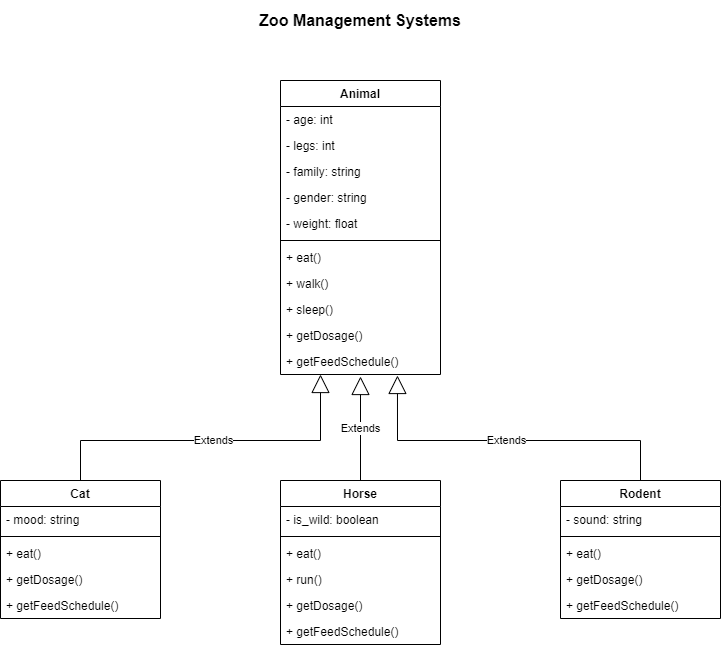

The diagram above was exported from draw.io. Its source (the exported page's mxGraphModel, read from the mxfile embedded in the PNG):
<mxGraphModel dx="1422" dy="1931" grid="1" gridSize="10" guides="1" tooltips="1" connect="1" arrows="1" fold="1" page="1" pageScale="1" pageWidth="827" pageHeight="1169" math="0" shadow="0">
  <root>
    <mxCell id="0" />
    <mxCell id="1" parent="0" />
    <mxCell id="yrssC3d8CU7R-63M5zTn-1" value="Animal" style="swimlane;fontStyle=1;align=center;verticalAlign=top;childLayout=stackLayout;horizontal=1;startSize=26;horizontalStack=0;resizeParent=1;resizeParentMax=0;resizeLast=0;collapsible=1;marginBottom=0;" vertex="1" parent="1">
      <mxGeometry x="320" y="40" width="160" height="294" as="geometry" />
    </mxCell>
    <mxCell id="yrssC3d8CU7R-63M5zTn-8" value="- age: int" style="text;strokeColor=none;fillColor=none;align=left;verticalAlign=top;spacingLeft=4;spacingRight=4;overflow=hidden;rotatable=0;points=[[0,0.5],[1,0.5]];portConstraint=eastwest;" vertex="1" parent="yrssC3d8CU7R-63M5zTn-1">
      <mxGeometry y="26" width="160" height="26" as="geometry" />
    </mxCell>
    <mxCell id="yrssC3d8CU7R-63M5zTn-67" value="- legs: int" style="text;strokeColor=none;fillColor=none;align=left;verticalAlign=top;spacingLeft=4;spacingRight=4;overflow=hidden;rotatable=0;points=[[0,0.5],[1,0.5]];portConstraint=eastwest;" vertex="1" parent="yrssC3d8CU7R-63M5zTn-1">
      <mxGeometry y="52" width="160" height="26" as="geometry" />
    </mxCell>
    <mxCell id="yrssC3d8CU7R-63M5zTn-71" value="- family: string" style="text;strokeColor=none;fillColor=none;align=left;verticalAlign=top;spacingLeft=4;spacingRight=4;overflow=hidden;rotatable=0;points=[[0,0.5],[1,0.5]];portConstraint=eastwest;" vertex="1" parent="yrssC3d8CU7R-63M5zTn-1">
      <mxGeometry y="78" width="160" height="26" as="geometry" />
    </mxCell>
    <mxCell id="yrssC3d8CU7R-63M5zTn-69" value="- gender: string" style="text;strokeColor=none;fillColor=none;align=left;verticalAlign=top;spacingLeft=4;spacingRight=4;overflow=hidden;rotatable=0;points=[[0,0.5],[1,0.5]];portConstraint=eastwest;" vertex="1" parent="yrssC3d8CU7R-63M5zTn-1">
      <mxGeometry y="104" width="160" height="26" as="geometry" />
    </mxCell>
    <mxCell id="yrssC3d8CU7R-63M5zTn-7" value="- weight: float" style="text;strokeColor=none;fillColor=none;align=left;verticalAlign=top;spacingLeft=4;spacingRight=4;overflow=hidden;rotatable=0;points=[[0,0.5],[1,0.5]];portConstraint=eastwest;" vertex="1" parent="yrssC3d8CU7R-63M5zTn-1">
      <mxGeometry y="130" width="160" height="26" as="geometry" />
    </mxCell>
    <mxCell id="yrssC3d8CU7R-63M5zTn-3" value="" style="line;strokeWidth=1;fillColor=none;align=left;verticalAlign=middle;spacingTop=-1;spacingLeft=3;spacingRight=3;rotatable=0;labelPosition=right;points=[];portConstraint=eastwest;" vertex="1" parent="yrssC3d8CU7R-63M5zTn-1">
      <mxGeometry y="156" width="160" height="8" as="geometry" />
    </mxCell>
    <mxCell id="yrssC3d8CU7R-63M5zTn-12" value="+ eat()" style="text;strokeColor=none;fillColor=none;align=left;verticalAlign=top;spacingLeft=4;spacingRight=4;overflow=hidden;rotatable=0;points=[[0,0.5],[1,0.5]];portConstraint=eastwest;" vertex="1" parent="yrssC3d8CU7R-63M5zTn-1">
      <mxGeometry y="164" width="160" height="26" as="geometry" />
    </mxCell>
    <mxCell id="yrssC3d8CU7R-63M5zTn-70" value="+ walk()" style="text;strokeColor=none;fillColor=none;align=left;verticalAlign=top;spacingLeft=4;spacingRight=4;overflow=hidden;rotatable=0;points=[[0,0.5],[1,0.5]];portConstraint=eastwest;" vertex="1" parent="yrssC3d8CU7R-63M5zTn-1">
      <mxGeometry y="190" width="160" height="26" as="geometry" />
    </mxCell>
    <mxCell id="yrssC3d8CU7R-63M5zTn-4" value="+ sleep()" style="text;strokeColor=none;fillColor=none;align=left;verticalAlign=top;spacingLeft=4;spacingRight=4;overflow=hidden;rotatable=0;points=[[0,0.5],[1,0.5]];portConstraint=eastwest;" vertex="1" parent="yrssC3d8CU7R-63M5zTn-1">
      <mxGeometry y="216" width="160" height="26" as="geometry" />
    </mxCell>
    <mxCell id="yrssC3d8CU7R-63M5zTn-72" value="+ getDosage()" style="text;strokeColor=none;fillColor=none;align=left;verticalAlign=top;spacingLeft=4;spacingRight=4;overflow=hidden;rotatable=0;points=[[0,0.5],[1,0.5]];portConstraint=eastwest;" vertex="1" parent="yrssC3d8CU7R-63M5zTn-1">
      <mxGeometry y="242" width="160" height="26" as="geometry" />
    </mxCell>
    <mxCell id="yrssC3d8CU7R-63M5zTn-73" value="+ getFeedSchedule()" style="text;strokeColor=none;fillColor=none;align=left;verticalAlign=top;spacingLeft=4;spacingRight=4;overflow=hidden;rotatable=0;points=[[0,0.5],[1,0.5]];portConstraint=eastwest;" vertex="1" parent="yrssC3d8CU7R-63M5zTn-1">
      <mxGeometry y="268" width="160" height="26" as="geometry" />
    </mxCell>
    <mxCell id="yrssC3d8CU7R-63M5zTn-49" value="Rodent" style="swimlane;fontStyle=1;align=center;verticalAlign=top;childLayout=stackLayout;horizontal=1;startSize=26;horizontalStack=0;resizeParent=1;resizeParentMax=0;resizeLast=0;collapsible=1;marginBottom=0;" vertex="1" parent="1">
      <mxGeometry x="600" y="440" width="160" height="138" as="geometry" />
    </mxCell>
    <mxCell id="yrssC3d8CU7R-63M5zTn-50" value="- sound: string" style="text;strokeColor=none;fillColor=none;align=left;verticalAlign=top;spacingLeft=4;spacingRight=4;overflow=hidden;rotatable=0;points=[[0,0.5],[1,0.5]];portConstraint=eastwest;" vertex="1" parent="yrssC3d8CU7R-63M5zTn-49">
      <mxGeometry y="26" width="160" height="26" as="geometry" />
    </mxCell>
    <mxCell id="yrssC3d8CU7R-63M5zTn-52" value="" style="line;strokeWidth=1;fillColor=none;align=left;verticalAlign=middle;spacingTop=-1;spacingLeft=3;spacingRight=3;rotatable=0;labelPosition=right;points=[];portConstraint=eastwest;" vertex="1" parent="yrssC3d8CU7R-63M5zTn-49">
      <mxGeometry y="52" width="160" height="8" as="geometry" />
    </mxCell>
    <mxCell id="yrssC3d8CU7R-63M5zTn-84" value="+ eat()" style="text;strokeColor=none;fillColor=none;align=left;verticalAlign=top;spacingLeft=4;spacingRight=4;overflow=hidden;rotatable=0;points=[[0,0.5],[1,0.5]];portConstraint=eastwest;" vertex="1" parent="yrssC3d8CU7R-63M5zTn-49">
      <mxGeometry y="60" width="160" height="26" as="geometry" />
    </mxCell>
    <mxCell id="yrssC3d8CU7R-63M5zTn-85" value="+ getDosage()" style="text;strokeColor=none;fillColor=none;align=left;verticalAlign=top;spacingLeft=4;spacingRight=4;overflow=hidden;rotatable=0;points=[[0,0.5],[1,0.5]];portConstraint=eastwest;" vertex="1" parent="yrssC3d8CU7R-63M5zTn-49">
      <mxGeometry y="86" width="160" height="26" as="geometry" />
    </mxCell>
    <mxCell id="yrssC3d8CU7R-63M5zTn-86" value="+ getFeedSchedule()" style="text;strokeColor=none;fillColor=none;align=left;verticalAlign=top;spacingLeft=4;spacingRight=4;overflow=hidden;rotatable=0;points=[[0,0.5],[1,0.5]];portConstraint=eastwest;" vertex="1" parent="yrssC3d8CU7R-63M5zTn-49">
      <mxGeometry y="112" width="160" height="26" as="geometry" />
    </mxCell>
    <mxCell id="yrssC3d8CU7R-63M5zTn-55" value="Cat" style="swimlane;fontStyle=1;align=center;verticalAlign=top;childLayout=stackLayout;horizontal=1;startSize=26;horizontalStack=0;resizeParent=1;resizeParentMax=0;resizeLast=0;collapsible=1;marginBottom=0;" vertex="1" parent="1">
      <mxGeometry x="40" y="440" width="160" height="138" as="geometry" />
    </mxCell>
    <mxCell id="yrssC3d8CU7R-63M5zTn-57" value="- mood: string" style="text;strokeColor=none;fillColor=none;align=left;verticalAlign=top;spacingLeft=4;spacingRight=4;overflow=hidden;rotatable=0;points=[[0,0.5],[1,0.5]];portConstraint=eastwest;" vertex="1" parent="yrssC3d8CU7R-63M5zTn-55">
      <mxGeometry y="26" width="160" height="26" as="geometry" />
    </mxCell>
    <mxCell id="yrssC3d8CU7R-63M5zTn-58" value="" style="line;strokeWidth=1;fillColor=none;align=left;verticalAlign=middle;spacingTop=-1;spacingLeft=3;spacingRight=3;rotatable=0;labelPosition=right;points=[];portConstraint=eastwest;" vertex="1" parent="yrssC3d8CU7R-63M5zTn-55">
      <mxGeometry y="52" width="160" height="8" as="geometry" />
    </mxCell>
    <mxCell id="yrssC3d8CU7R-63M5zTn-81" value="+ eat()" style="text;strokeColor=none;fillColor=none;align=left;verticalAlign=top;spacingLeft=4;spacingRight=4;overflow=hidden;rotatable=0;points=[[0,0.5],[1,0.5]];portConstraint=eastwest;" vertex="1" parent="yrssC3d8CU7R-63M5zTn-55">
      <mxGeometry y="60" width="160" height="26" as="geometry" />
    </mxCell>
    <mxCell id="yrssC3d8CU7R-63M5zTn-82" value="+ getDosage()" style="text;strokeColor=none;fillColor=none;align=left;verticalAlign=top;spacingLeft=4;spacingRight=4;overflow=hidden;rotatable=0;points=[[0,0.5],[1,0.5]];portConstraint=eastwest;" vertex="1" parent="yrssC3d8CU7R-63M5zTn-55">
      <mxGeometry y="86" width="160" height="26" as="geometry" />
    </mxCell>
    <mxCell id="yrssC3d8CU7R-63M5zTn-83" value="+ getFeedSchedule()" style="text;strokeColor=none;fillColor=none;align=left;verticalAlign=top;spacingLeft=4;spacingRight=4;overflow=hidden;rotatable=0;points=[[0,0.5],[1,0.5]];portConstraint=eastwest;" vertex="1" parent="yrssC3d8CU7R-63M5zTn-55">
      <mxGeometry y="112" width="160" height="26" as="geometry" />
    </mxCell>
    <mxCell id="yrssC3d8CU7R-63M5zTn-61" value="Horse" style="swimlane;fontStyle=1;align=center;verticalAlign=top;childLayout=stackLayout;horizontal=1;startSize=26;horizontalStack=0;resizeParent=1;resizeParentMax=0;resizeLast=0;collapsible=1;marginBottom=0;" vertex="1" parent="1">
      <mxGeometry x="320" y="440" width="160" height="164" as="geometry" />
    </mxCell>
    <mxCell id="yrssC3d8CU7R-63M5zTn-62" value="- is_wild: boolean" style="text;strokeColor=none;fillColor=none;align=left;verticalAlign=top;spacingLeft=4;spacingRight=4;overflow=hidden;rotatable=0;points=[[0,0.5],[1,0.5]];portConstraint=eastwest;" vertex="1" parent="yrssC3d8CU7R-63M5zTn-61">
      <mxGeometry y="26" width="160" height="26" as="geometry" />
    </mxCell>
    <mxCell id="yrssC3d8CU7R-63M5zTn-64" value="" style="line;strokeWidth=1;fillColor=none;align=left;verticalAlign=middle;spacingTop=-1;spacingLeft=3;spacingRight=3;rotatable=0;labelPosition=right;points=[];portConstraint=eastwest;" vertex="1" parent="yrssC3d8CU7R-63M5zTn-61">
      <mxGeometry y="52" width="160" height="8" as="geometry" />
    </mxCell>
    <mxCell id="yrssC3d8CU7R-63M5zTn-74" value="+ eat()" style="text;strokeColor=none;fillColor=none;align=left;verticalAlign=top;spacingLeft=4;spacingRight=4;overflow=hidden;rotatable=0;points=[[0,0.5],[1,0.5]];portConstraint=eastwest;" vertex="1" parent="yrssC3d8CU7R-63M5zTn-61">
      <mxGeometry y="60" width="160" height="26" as="geometry" />
    </mxCell>
    <mxCell id="yrssC3d8CU7R-63M5zTn-65" value="+ run()" style="text;strokeColor=none;fillColor=none;align=left;verticalAlign=top;spacingLeft=4;spacingRight=4;overflow=hidden;rotatable=0;points=[[0,0.5],[1,0.5]];portConstraint=eastwest;" vertex="1" parent="yrssC3d8CU7R-63M5zTn-61">
      <mxGeometry y="86" width="160" height="26" as="geometry" />
    </mxCell>
    <mxCell id="yrssC3d8CU7R-63M5zTn-78" value="+ getDosage()" style="text;strokeColor=none;fillColor=none;align=left;verticalAlign=top;spacingLeft=4;spacingRight=4;overflow=hidden;rotatable=0;points=[[0,0.5],[1,0.5]];portConstraint=eastwest;" vertex="1" parent="yrssC3d8CU7R-63M5zTn-61">
      <mxGeometry y="112" width="160" height="26" as="geometry" />
    </mxCell>
    <mxCell id="yrssC3d8CU7R-63M5zTn-79" value="+ getFeedSchedule()" style="text;strokeColor=none;fillColor=none;align=left;verticalAlign=top;spacingLeft=4;spacingRight=4;overflow=hidden;rotatable=0;points=[[0,0.5],[1,0.5]];portConstraint=eastwest;" vertex="1" parent="yrssC3d8CU7R-63M5zTn-61">
      <mxGeometry y="138" width="160" height="26" as="geometry" />
    </mxCell>
    <mxCell id="yrssC3d8CU7R-63M5zTn-87" value="Extends" style="endArrow=block;endSize=16;endFill=0;html=1;rounded=0;exitX=0.5;exitY=0;exitDx=0;exitDy=0;entryX=0.25;entryY=1;entryDx=0;entryDy=0;entryPerimeter=0;" edge="1" parent="1" source="yrssC3d8CU7R-63M5zTn-55" target="yrssC3d8CU7R-63M5zTn-73">
      <mxGeometry width="160" relative="1" as="geometry">
        <mxPoint x="180" y="400" as="sourcePoint" />
        <mxPoint x="310" y="360" as="targetPoint" />
        <Array as="points">
          <mxPoint x="120" y="400" />
          <mxPoint x="360" y="400" />
        </Array>
      </mxGeometry>
    </mxCell>
    <mxCell id="yrssC3d8CU7R-63M5zTn-96" value="Extends" style="endArrow=block;endSize=16;endFill=0;html=1;rounded=0;entryX=0.731;entryY=1.038;entryDx=0;entryDy=0;entryPerimeter=0;exitX=0.5;exitY=0;exitDx=0;exitDy=0;" edge="1" parent="1" source="yrssC3d8CU7R-63M5zTn-49" target="yrssC3d8CU7R-63M5zTn-73">
      <mxGeometry width="160" relative="1" as="geometry">
        <mxPoint x="510" y="370" as="sourcePoint" />
        <mxPoint x="670" y="370" as="targetPoint" />
        <Array as="points">
          <mxPoint x="680" y="400" />
          <mxPoint x="437" y="400" />
        </Array>
      </mxGeometry>
    </mxCell>
    <mxCell id="yrssC3d8CU7R-63M5zTn-97" value="Extends" style="endArrow=block;endSize=16;endFill=0;html=1;rounded=0;entryX=0.5;entryY=1.077;entryDx=0;entryDy=0;entryPerimeter=0;exitX=0.5;exitY=0;exitDx=0;exitDy=0;" edge="1" parent="1" source="yrssC3d8CU7R-63M5zTn-61" target="yrssC3d8CU7R-63M5zTn-73">
      <mxGeometry width="160" relative="1" as="geometry">
        <mxPoint x="380" y="690" as="sourcePoint" />
        <mxPoint x="540" y="690" as="targetPoint" />
      </mxGeometry>
    </mxCell>
    <mxCell id="yrssC3d8CU7R-63M5zTn-98" value="&lt;font style=&quot;font-size: 16px&quot;&gt;&lt;b&gt;Zoo Management Systems&lt;/b&gt;&lt;/font&gt;" style="text;html=1;strokeColor=none;fillColor=none;align=center;verticalAlign=middle;whiteSpace=wrap;rounded=0;" vertex="1" parent="1">
      <mxGeometry x="240" y="-40" width="320" height="40" as="geometry" />
    </mxCell>
  </root>
</mxGraphModel>